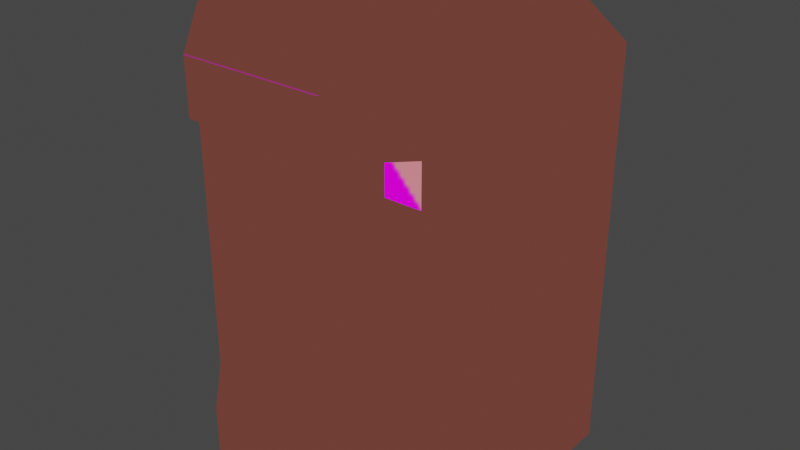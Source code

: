 # Source: wheel_alt.blend  (saved by Blender 3.6.11; exported with 4.5.12 LTS)
import bpy
from mathutils import Matrix  # noqa: F401  (used for matrix-valued properties, if any)

bpy.ops.wm.read_factory_settings(use_empty=True)
scene = bpy.context.scene
scene.name = 'Scene'

# ---- collections
col_collection = bpy.data.collections.new('Collection'); scene.collection.children.link(col_collection)

# ---- images (referenced by path relative to the original .blend; pixels are not part of the script)
import os
ASSET_DIR = os.environ.get("B2B_ASSET_DIR", "")  # directory of the original .blend (textures are referenced by path, not embedded)
HERE = os.path.dirname(os.path.abspath(__file__))  # packed textures are extracted next to this script under _unpacked/

def load_image(name, relpath, width, height, colorspace="sRGB"):
    """Load a texture the original file referenced (path relative to the .blend, or extracted next to this script)."""
    p = next((c for c in (os.path.join(HERE, relpath), os.path.join(ASSET_DIR, relpath)) if relpath and os.path.exists(c)), "")
    if p:
        img = bpy.data.images.load(p, check_existing=True)
        img.name = name
    else:  # same state as the original file: an image datablock whose file is absent (Cycles renders it pink)
        img = bpy.data.images.new(name, width, height)
        img.source = "FILE"
        img.filepath = "//" + (relpath or name)
    img.colorspace_settings.name = colorspace
    return img
img_child_library_wheel_placeholder_png = load_image('child_library_wheel_placeholder.png', '_unpacked/child_library_wheel_placeholder.730ee5a6.png', 96, 64, 'sRGB')

# ---- materials (node trees are filled in below, after node groups)
mat_material = bpy.data.materials.new('Material')
mat_material.alpha_threshold = 0.0
mat_material.use_transparent_shadow = False
mat_material.roughness = 0.5
mat_material.line_color = (0.0, 0.0, 0.0, 1.0)

# ---- material node trees
mat_material.use_nodes = True; mat_material.node_tree.nodes.clear()
_N = mat_material.node_tree.nodes; _L = mat_material.node_tree.links
n0 = _N.new('ShaderNodeOutputMaterial'); n0.name = 'Material Output'; n0.location = (300, 300)
n1 = _N.new('ShaderNodeTexImage'); n1.name = 'Image Texture'; n1.location = (26, 280)
n1.image = img_child_library_wheel_placeholder_png
_L.new(n1.outputs[0], n0.inputs[0])
n0.is_active_output = True

# ---- world
world_world = bpy.data.worlds.new('World'); scene.world = world_world
world_world.use_nodes = True; world_world.node_tree.nodes.clear()
_N = world_world.node_tree.nodes; _L = world_world.node_tree.links
n0 = _N.new('ShaderNodeOutputWorld'); n0.name = 'World Output'; n0.location = (300, 300)
n1 = _N.new('ShaderNodeBackground'); n1.name = 'Background'; n1.location = (10, 300)
n1.inputs[0].default_value = (0.05088, 0.05088, 0.05088, 1.0)
_L.new(n1.outputs[0], n0.inputs[0])
n0.is_active_output = True
world_world.color = (0.05088, 0.05088, 0.05088)
world_world.use_sun_shadow = False
world_world.sun_shadow_jitter_overblur = 0.0

# ---- meshes
me_cylinder = bpy.data.meshes.new('Cylinder')
me_cylinder.from_pydata([(1.0, -0.4, 0.0), (1.0, -0.4, 2.2), (0.4, -1.0, 0.0), (0.4, -1.0, 2.2), (-0.4, -1.0, 0.0), (-0.4, -1.0, 2.2), (-1.0, -0.4, 0.0), (-1.0, -0.4, 2.2), (-1.0, 0.4, 0.0), (-1.0, 0.4, 2.2), (-0.4, 1.0, 0.0), (-0.4, 1.0, 2.2), (0.4, 1.0, 0.0), (0.4, 1.0, 2.2), (1.0, 0.4, 0.0), (1.0, 0.4, 2.2), (1.0, -0.4, 0.3), (0.4, -1.0, 0.3), (-0.4, -1.0, 0.3), (-1.0, -0.4, 0.3), (-1.0, 0.4, 0.3), (-0.4, 1.0, 0.3), (0.4, 1.0, 0.3), (1.0, 0.4, 0.3), (1.0, -0.4, 1.9), (0.4, -1.0, 1.9), (-0.4, -1.0, 1.9), (-1.0, -0.4, 1.9), (-1.0, 0.4, 1.9), (-0.4, 1.0, 1.9), (0.4, 1.0, 1.9), (1.0, 0.4, 1.9), (0.7, -0.7, 0.0), (0.7, -0.7, 2.2), (0.7, -0.7, 0.3), (0.7, -0.7, 1.9), (-0.7, -0.7, 0.0), (-0.7, -0.7, 2.2), (-0.7, -0.7, 0.3), (-0.7, -0.7, 1.9), (0.7, -0.7, 0.3), (0.7, -0.7, 1.9), (-0.7, -0.7, 0.3), (-0.7, -0.7, 1.9), (0.7, 0.3, 0.3), (0.7, 0.3, 1.9), (-0.7, 0.3, 0.3), (-0.7, 0.3, 1.9), (0.4, -1.0, 0.3), (-0.4, -1.0, 0.3), (0.7, -0.7, 0.3), (-0.7, -0.7, 0.3), (0.7, 0.4, 0.3), (-0.7, 0.4, 0.3), (1.0, -0.4, 2.2), (0.4, -1.0, 2.2), (-0.4, -1.0, 2.2), (-1.0, -0.4, 2.2), (-1.0, 0.4, 2.2), (-0.4, 1.0, 2.2), (0.4, 1.0, 2.2), (1.0, 0.4, 2.2), (-0.2761, 0.2, 1.1), (-0.2761, 0.2, 1.7), (0.2761, 0.2, 1.7), (0.2761, 0.2, 1.1)], [], [(35, 33, 3, 25), (25, 3, 5, 26), (39, 37, 7, 27), (27, 7, 9, 28), (28, 9, 11, 29), (29, 11, 13, 30), (64, 63, 62, 65), (30, 13, 15, 31), (31, 15, 1, 24), (14, 23, 16, 0), (12, 22, 23, 14), (10, 21, 22, 12), (8, 20, 21, 10), (6, 19, 20, 8), (36, 38, 19, 6), (2, 17, 18, 4), (32, 34, 17, 2), (23, 31, 24, 16), (22, 30, 31, 23), (21, 29, 30, 22), (20, 28, 29, 21), (19, 27, 28, 20), (38, 39, 27, 19), (16, 24, 35, 34), (0, 16, 34, 32), (24, 1, 33, 35), (4, 18, 38, 36), (26, 5, 37, 39), (46, 44, 45, 47), (40, 41, 45, 44), (43, 42, 46, 47), (51, 50, 52, 53), (48, 50, 51, 49), (55, 54, 61, 60, 59, 58, 57, 56)])
_uv = me_cylinder.uv_layers.new(name='UVMap')
_uv.uv.foreach_set('vector', [0.6042, 0.875, 0.6042, 0.9688, 0.5625, 0.9688, 0.5625, 0.875, 0.5625, 0.875, 0.5625, 0.9688, 0.4896, 0.9688, 0.4896, 0.875, 0.4479, 0.875, 0.4479, 0.9688, 0.4167, 0.9688, 0.4167, 0.875, 0.4167, 0.875, 0.4167, 0.9688, 0.3333, 0.9688, 0.3333, 0.875, 0.3333, 0.875, 0.3333, 0.9688, 0.25, 0.9688, 0.25, 0.875, 0.25, 0.875, 0.25, 0.9688, 0.1771, 0.9688, 0.1771, 0.875, 1.0, 0.5, 0.8333, 0.5, 0.8333, 0.25, 1.0, 0.25, 0.1771, 0.875, 0.1771, 0.9688, 0.1042, 0.9688, 0.1042, 0.875, 0.1042, 0.875, 0.1042, 0.9688, 0.02083, 0.9688, 0.02083, 0.875, 0.1042, 0.03125, 0.1042, 0.125, 0.02083, 0.125, 0.02083, 0.03125, 0.1771, 0.03125, 0.1771, 0.125, 0.1042, 0.125, 0.1042, 0.03125, 0.25, 0.03125, 0.25, 0.125, 0.1771, 0.125, 0.1771, 0.03125, 0.3333, 0.03125, 0.3333, 0.125, 0.25, 0.125, 0.25, 0.03125, 0.4167, 0.03125, 0.4167, 0.125, 0.3333, 0.125, 0.3333, 0.03125, 0.4479, 0.03125, 0.4479, 0.125, 0.4167, 0.125, 0.4167, 0.03125, 0.5625, 0.03125, 0.5625, 0.125, 0.4896, 0.125, 0.4896, 0.03125, 0.6042, 0.03125, 0.6042, 0.125, 0.5625, 0.125, 0.5625, 0.03125, 0.1042, 0.125, 0.1042, 0.875, 0.02083, 0.875, 0.02083, 0.125, 0.1771, 0.125, 0.1771, 0.875, 0.1042, 0.875, 0.1042, 0.125, 0.25, 0.125, 0.25, 0.875, 0.1771, 0.875, 0.1771, 0.125, 0.3333, 0.125, 0.3333, 0.875, 0.25, 0.875, 0.25, 0.125, 0.4167, 0.125, 0.4167, 0.875, 0.3333, 0.875, 0.3333, 0.125, 0.4479, 0.125, 0.4479, 0.875, 0.4167, 0.875, 0.4167, 0.125, 0.6458, 0.125, 0.6458, 0.875, 0.6042, 0.875, 0.6042, 0.125, 0.6458, 0.03125, 0.6458, 0.125, 0.6042, 0.125, 0.6042, 0.03125, 0.6458, 0.875, 0.6458, 0.9688, 0.6042, 0.9688, 0.6042, 0.875, 0.4896, 0.03125, 0.4896, 0.125, 0.4479, 0.125, 0.4479, 0.03125, 0.4896, 0.875, 0.4896, 0.9688, 0.4479, 0.9688, 0.4479, 0.875, 0.03125, 0.6875, 0.03125, 0.3125, 0.6354, 0.3125, 0.6354, 0.6875, 0.03125, 0.03125, 0.6354, 0.03125, 0.6354, 0.3125, 0.03125, 0.3125, 0.6354, 0.9688, 0.03125, 0.9688, 0.03125, 0.6875, 0.6354, 0.6875, 0.5102, 8.06e-05, 0.5102, 0.9999, 8.051e-05, 0.9999, 8.051e-05, 8.051e-05, 0.6483, 0.7928, 0.5102, 0.9999, 0.5102, 8.06e-05, 0.6483, 0.2072, 0.6666, 0.7071, 0.4714, 0.9999, 0.1953, 0.9999, 8.163e-05, 0.7071, 8.161e-05, 0.2929, 0.1953, 8.173e-05, 0.4714, 8.166e-05, 0.6666, 0.2929])
_ca = me_cylinder.color_attributes.new('Attribute', 'BYTE_COLOR', 'CORNER')
_ca.data.foreach_set('color', [1.0, 1.0, 1.0, 1.0, 1.0, 1.0, 1.0, 1.0, 1.0, 1.0, 1.0, 1.0, 1.0, 1.0, 1.0, 1.0, 1.0, 1.0, 1.0, 1.0, 1.0, 1.0, 1.0, 1.0, 1.0, 1.0, 1.0, 1.0, 1.0, 1.0, 1.0, 1.0, 1.0, 1.0, 1.0, 1.0, 1.0, 1.0, 1.0, 1.0, 1.0, 1.0, 1.0, 1.0, 1.0, 1.0, 1.0, 1.0, 1.0, 1.0, 1.0, 1.0, 1.0, 1.0, 1.0, 1.0, 1.0, 1.0, 1.0, 1.0, 1.0, 1.0, 1.0, 1.0, 1.0, 1.0, 1.0, 1.0, 1.0, 1.0, 1.0, 1.0, 1.0, 1.0, 1.0, 1.0, 1.0, 1.0, 1.0, 1.0, 1.0, 1.0, 1.0, 1.0, 1.0, 1.0, 1.0, 1.0, 1.0, 1.0, 1.0, 1.0, 1.0, 1.0, 1.0, 1.0, 1.0, 1.0, 1.0, 1.0, 1.0, 1.0, 1.0, 1.0, 1.0, 1.0, 1.0, 1.0, 1.0, 1.0, 1.0, 1.0, 1.0, 1.0, 1.0, 1.0, 1.0, 1.0, 1.0, 1.0, 1.0, 1.0, 1.0, 1.0, 1.0, 1.0, 1.0, 1.0, 1.0, 1.0, 1.0, 1.0, 1.0, 1.0, 1.0, 1.0, 1.0, 1.0, 1.0, 1.0, 1.0, 1.0, 1.0, 1.0, 1.0, 1.0, 1.0, 1.0, 1.0, 1.0, 1.0, 1.0, 1.0, 1.0, 1.0, 1.0, 1.0, 1.0, 1.0, 1.0, 1.0, 1.0, 1.0, 1.0, 1.0, 1.0, 1.0, 1.0, 1.0, 1.0, 1.0, 1.0, 1.0, 1.0, 1.0, 1.0, 1.0, 1.0, 1.0, 1.0, 1.0, 1.0, 1.0, 1.0, 1.0, 1.0, 1.0, 1.0, 1.0, 1.0, 1.0, 1.0, 1.0, 1.0, 1.0, 1.0, 1.0, 1.0, 1.0, 1.0, 1.0, 1.0, 1.0, 1.0, 1.0, 1.0, 1.0, 1.0, 1.0, 1.0, 1.0, 1.0, 1.0, 1.0, 1.0, 1.0, 1.0, 1.0, 1.0, 1.0, 1.0, 1.0, 1.0, 1.0, 1.0, 1.0, 1.0, 1.0, 1.0, 1.0, 1.0, 1.0, 1.0, 1.0, 1.0, 1.0, 1.0, 1.0, 1.0, 1.0, 1.0, 1.0, 1.0, 1.0, 1.0, 1.0, 1.0, 1.0, 1.0, 1.0, 1.0, 1.0, 1.0, 1.0, 1.0, 1.0, 1.0, 1.0, 1.0, 1.0, 1.0, 1.0, 1.0, 1.0, 1.0, 1.0, 1.0, 1.0, 1.0, 1.0, 1.0, 1.0, 1.0, 1.0, 1.0, 1.0, 1.0, 1.0, 1.0, 1.0, 1.0, 1.0, 1.0, 1.0, 1.0, 1.0, 1.0, 1.0, 1.0, 1.0, 1.0, 1.0, 1.0, 1.0, 1.0, 1.0, 1.0, 1.0, 1.0, 1.0, 1.0, 1.0, 1.0, 1.0, 1.0, 1.0, 1.0, 1.0, 1.0, 1.0, 1.0, 1.0, 1.0, 1.0, 1.0, 1.0, 1.0, 1.0, 1.0, 1.0, 1.0, 1.0, 1.0, 1.0, 1.0, 1.0, 1.0, 1.0, 1.0, 1.0, 1.0, 1.0, 1.0, 1.0, 1.0, 1.0, 1.0, 1.0, 1.0, 1.0, 1.0, 1.0, 1.0, 1.0, 1.0, 1.0, 1.0, 1.0, 1.0, 1.0, 1.0, 1.0, 1.0, 1.0, 1.0, 1.0, 1.0, 1.0, 1.0, 1.0, 1.0, 1.0, 1.0, 1.0, 1.0, 1.0, 1.0, 1.0, 1.0, 1.0, 1.0, 1.0, 1.0, 1.0, 1.0, 1.0, 1.0, 1.0, 1.0, 1.0, 1.0, 1.0, 1.0, 1.0, 1.0, 1.0, 1.0, 1.0, 1.0, 1.0, 1.0, 1.0, 1.0, 1.0, 1.0, 1.0, 1.0, 1.0, 1.0, 1.0, 1.0, 1.0, 1.0, 1.0, 1.0, 1.0, 1.0, 1.0, 1.0, 1.0, 1.0, 1.0, 1.0, 1.0, 1.0, 1.0, 1.0, 1.0, 1.0, 1.0, 1.0, 1.0, 1.0, 1.0, 1.0, 1.0, 1.0, 1.0, 1.0, 1.0, 1.0, 1.0, 1.0, 1.0, 1.0, 1.0, 1.0, 1.0, 1.0, 1.0, 1.0, 1.0, 1.0, 1.0, 1.0, 1.0, 1.0, 1.0, 0.521, 0.521, 0.521, 1.0, 0.521, 0.521, 0.521, 1.0, 0.521, 0.521, 0.521, 1.0, 0.521, 0.521, 0.521, 1.0, 0.521, 0.521, 0.521, 1.0, 0.521, 0.521, 0.521, 1.0, 0.521, 0.521, 0.521, 1.0, 0.521, 0.521, 0.521, 1.0, 0.521, 0.521, 0.521, 1.0, 0.521, 0.521, 0.521, 1.0, 0.521, 0.521, 0.521, 1.0, 0.521, 0.521, 0.521, 1.0, 0.0, 0.0, 0.0, 1.0, 0.0, 0.0, 0.0, 1.0, 0.0, 0.0, 0.0, 1.0, 0.0, 0.0, 0.0, 1.0, 0.0, 0.0, 0.0, 1.0, 0.0, 0.0, 0.0, 1.0, 0.0, 0.0, 0.0, 1.0, 0.0, 0.0, 0.0, 1.0, 1.0, 1.0, 1.0, 1.0, 1.0, 1.0, 1.0, 1.0, 1.0, 1.0, 1.0, 1.0, 1.0, 1.0, 1.0, 1.0, 1.0, 1.0, 1.0, 1.0, 1.0, 1.0, 1.0, 1.0, 1.0, 1.0, 1.0, 1.0, 1.0, 1.0, 1.0, 1.0])
me_cylinder.materials.append(mat_material)
me_cylinder.update()

# ---- objects
ob_cylinder = bpy.data.objects.new('Cylinder', me_cylinder)

# ---- transforms, parenting, visibility, modifiers, constraints
ob_cylinder.location = (0.0, 0.0, 0.0)

# ---- collection membership
col_collection.objects.link(ob_cylinder)

# ---- scene / render settings (as saved in the file)
scene.frame_start = 1; scene.frame_end = 250; scene.frame_set(1)
scene.render.engine = 'BLENDER_EEVEE_NEXT'
scene.cycles.sampling_pattern = 'TABULATED_SOBOL'
scene.view_settings.view_transform = 'Filmic'
bpy.context.view_layer.update()

# ---- added for rendering (the .blend has no active camera and no usable light): camera, sun
cam_auto = bpy.data.cameras.new('AutoCamera')
cam_auto.lens = 50.0
cam_auto.sensor_width = 36.0
cam_auto.clip_end = 1000.0
ob_auto_camera = bpy.data.objects.new('AutoCamera', cam_auto)
scene.collection.objects.link(ob_auto_camera)
ob_auto_camera.location = (3.31535, -3.97842, 3.75228)
ob_auto_camera.rotation_euler = (1.09748, -7.21219e-08, 0.694738)
scene.camera = ob_auto_camera
light_auto_sun = bpy.data.lights.new('AutoSun', 'SUN')
light_auto_sun.energy = 3.0
light_auto_sun.angle = 0.0523599
ob_auto_sun = bpy.data.objects.new('AutoSun', light_auto_sun)
scene.collection.objects.link(ob_auto_sun)
ob_auto_sun.rotation_euler = (0.872665, 0.174533, 0.523599)
bpy.context.view_layer.update()

